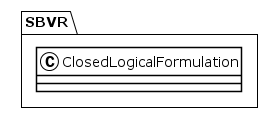

The diagram above was rendered by PlantUML. Its source (embedded in the PNG):
@startuml
!theme plain
package SBVR {
class ClosedLogicalFormulation {
}
}
@enduml